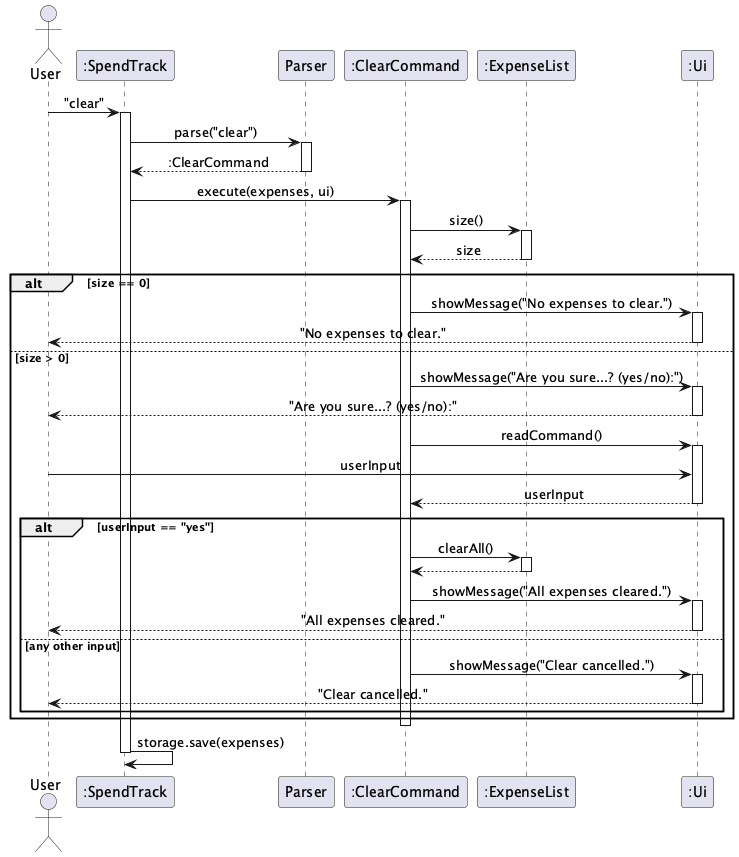

The diagram above was rendered by PlantUML. Its source (embedded in the PNG):
@startuml
!define BGCOLOR white
skinparam backgroundColor BGCOLOR
skinparam sequenceMessageAlign center

actor User
participant ":SpendTrack" as ST
participant "Parser" as P
participant ":ClearCommand" as CC
participant ":ExpenseList" as EL
participant ":Ui" as UI

User -> ST : "clear"
activate ST

ST -> P : parse("clear")
activate P
P --> ST : :ClearCommand
deactivate P

ST -> CC : execute(expenses, ui)
activate CC

CC -> EL : size()
activate EL
EL --> CC : size
deactivate EL

alt size == 0
    CC -> UI : showMessage("No expenses to clear.")
    activate UI
    UI --> User : "No expenses to clear."
    deactivate UI
else size > 0
    CC -> UI : showMessage("Are you sure...? (yes/no):")
    activate UI
    UI --> User : "Are you sure...? (yes/no):"
    deactivate UI
    CC -> UI : readCommand()
    activate UI
    User -> UI : userInput
    UI --> CC : userInput
    deactivate UI
    alt userInput == "yes"
        CC -> EL : clearAll()
        activate EL
        EL --> CC
        deactivate EL
        CC -> UI : showMessage("All expenses cleared.")
        activate UI
        UI --> User : "All expenses cleared."
        deactivate UI
    else any other input
        CC -> UI : showMessage("Clear cancelled.")
        activate UI
        UI --> User : "Clear cancelled."
        deactivate UI
    end
end

deactivate CC

ST -> ST : storage.save(expenses)

deactivate ST
@enduml